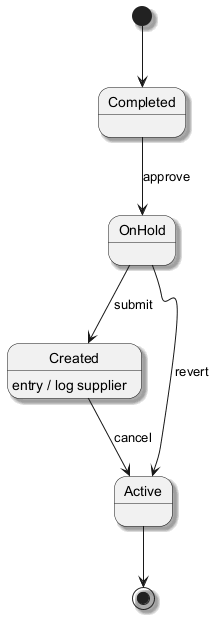

The diagram above was rendered by PlantUML. Its source (embedded in the PNG):
@startuml
skinparam backgroundColor #FFFFFF
skinparam classBackgroundColor #F1F8E9
skinparam classBorderColor #33691E
skinparam shadowing true
[*] --> Completed
Completed --> OnHold : approve
OnHold --> Created : submit
Created --> Active : cancel
Created : entry / log supplier
OnHold --> Active : revert
Active --> [*]
@enduml